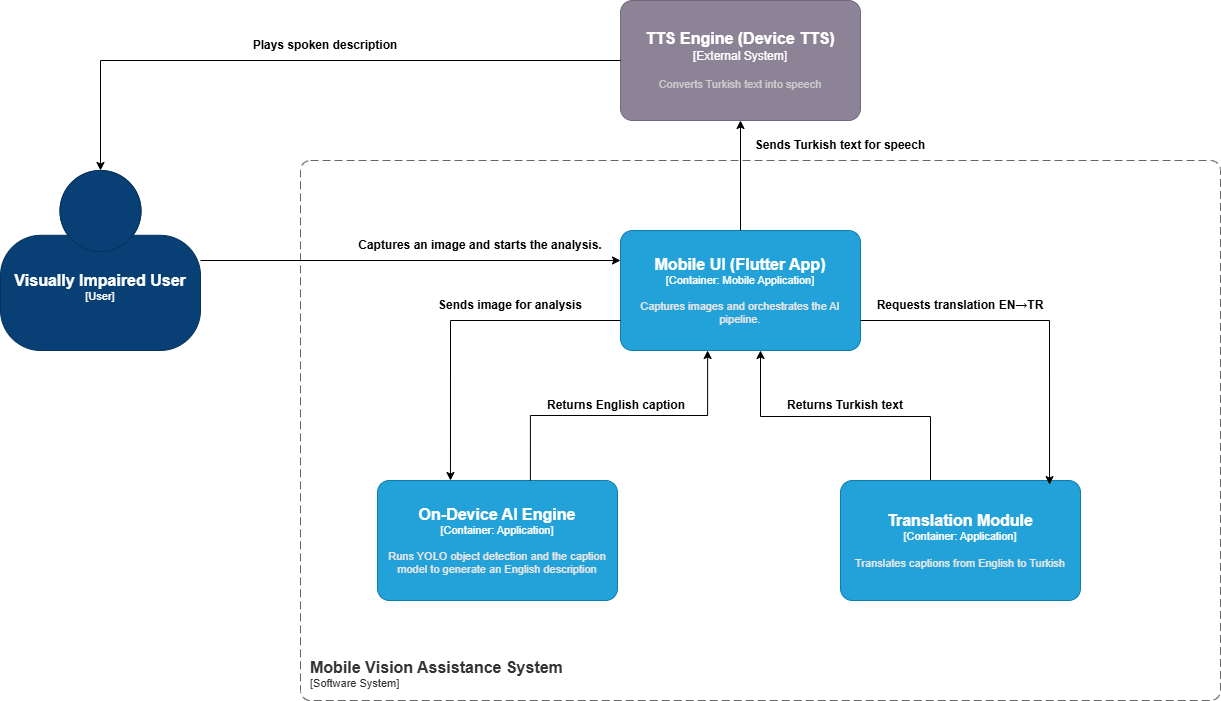

The diagram above was exported from draw.io. Its source (the exported page's mxGraphModel, read from the mxfile embedded in the PNG):
<mxGraphModel dx="1906" dy="981" grid="1" gridSize="10" guides="1" tooltips="1" connect="1" arrows="1" fold="1" page="1" pageScale="1" pageWidth="827" pageHeight="1169" math="0" shadow="0">
  <root>
    <mxCell id="0" />
    <mxCell id="1" parent="0" />
    <object placeholders="1" c4Name="Visually Impaired User" c4Type="User" c4Description="" label="&lt;font style=&quot;font-size: 16px&quot;&gt;&lt;b&gt;%c4Name%&lt;/b&gt;&lt;/font&gt;&lt;div&gt;[%c4Type%]&lt;/div&gt;&lt;br&gt;&lt;div&gt;&lt;font style=&quot;font-size: 11px&quot;&gt;&lt;font color=&quot;#cccccc&quot;&gt;%c4Description%&lt;/font&gt;&lt;/div&gt;" id="d_wz1hIJSqai3IKY0h_z-1">
      <mxCell parent="1" style="html=1;fontSize=11;dashed=0;whiteSpace=wrap;fillColor=#083F75;strokeColor=#06315C;fontColor=#ffffff;shape=mxgraph.c4.person2;align=center;metaEdit=1;points=[[0.5,0,0],[1,0.5,0],[1,0.75,0],[0.75,1,0],[0.5,1,0],[0.25,1,0],[0,0.75,0],[0,0.5,0]];resizable=0;" vertex="1">
        <mxGeometry height="180" width="200" x="70" y="410" as="geometry" />
      </mxCell>
    </object>
    <mxCell id="d_wz1hIJSqai3IKY0h_z-18" edge="1" parent="1" style="edgeStyle=orthogonalEdgeStyle;rounded=0;orthogonalLoop=1;jettySize=auto;html=1;exitX=0.5;exitY=1;exitDx=0;exitDy=0;">
      <mxGeometry relative="1" as="geometry">
        <mxPoint x="360" y="390" as="sourcePoint" />
        <mxPoint x="360" y="390" as="targetPoint" />
      </mxGeometry>
    </mxCell>
    <object placeholders="1" c4Name="Mobile Vision Assistance System" c4Type="SystemScopeBoundary" c4Application="Software System" label="&lt;font style=&quot;font-size: 16px&quot;&gt;&lt;b&gt;&lt;div style=&quot;text-align: left&quot;&gt;%c4Name%&lt;/div&gt;&lt;/b&gt;&lt;/font&gt;&lt;div style=&quot;text-align: left&quot;&gt;[%c4Application%]&lt;/div&gt;" id="A0EgS0P2SaSLIpyXIK08-1">
      <mxCell parent="1" style="rounded=1;fontSize=11;whiteSpace=wrap;html=1;dashed=1;arcSize=20;fillColor=none;strokeColor=#666666;fontColor=#333333;labelBackgroundColor=none;align=left;verticalAlign=bottom;labelBorderColor=none;spacingTop=0;spacing=10;dashPattern=8 4;metaEdit=1;rotatable=0;perimeter=rectanglePerimeter;noLabel=0;labelPadding=0;allowArrows=0;connectable=0;expand=0;recursiveResize=0;editable=1;pointerEvents=0;absoluteArcSize=1;points=[[0.25,0,0],[0.5,0,0],[0.75,0,0],[1,0.25,0],[1,0.5,0],[1,0.75,0],[0.75,1,0],[0.5,1,0],[0.25,1,0],[0,0.75,0],[0,0.5,0],[0,0.25,0]];" vertex="1">
        <mxGeometry height="540" width="920" x="370" y="400" as="geometry" />
      </mxCell>
    </object>
    <object placeholders="1" c4Name="Mobile UI (Flutter App)" c4Type="Container" c4Technology="Mobile Application" c4Description="Captures images and orchestrates the AI pipeline." label="&lt;font style=&quot;font-size: 16px&quot;&gt;&lt;b&gt;%c4Name%&lt;/b&gt;&lt;/font&gt;&lt;div&gt;[%c4Type%: %c4Technology%]&lt;/div&gt;&lt;br&gt;&lt;div&gt;&lt;font style=&quot;font-size: 11px&quot;&gt;&lt;font color=&quot;#E6E6E6&quot;&gt;%c4Description%&lt;/font&gt;&lt;/div&gt;" id="A0EgS0P2SaSLIpyXIK08-3">
      <mxCell parent="1" style="rounded=1;whiteSpace=wrap;html=1;fontSize=11;labelBackgroundColor=none;fillColor=#23A2D9;fontColor=#ffffff;align=center;arcSize=10;strokeColor=#0E7DAD;metaEdit=1;resizable=0;points=[[0.25,0,0],[0.5,0,0],[0.75,0,0],[1,0.25,0],[1,0.5,0],[1,0.75,0],[0.75,1,0],[0.5,1,0],[0.25,1,0],[0,0.75,0],[0,0.5,0],[0,0.25,0]];" vertex="1">
        <mxGeometry height="120" width="240" x="690" y="470" as="geometry" />
      </mxCell>
    </object>
    <object placeholders="1" c4Name="On-Device AI Engine" c4Type="Container" c4Technology="Application" c4Description="Runs YOLO object detection and the caption model to generate an English description" label="&lt;font style=&quot;font-size: 16px&quot;&gt;&lt;b&gt;%c4Name%&lt;/b&gt;&lt;/font&gt;&lt;div&gt;[%c4Type%: %c4Technology%]&lt;/div&gt;&lt;br&gt;&lt;div&gt;&lt;font style=&quot;font-size: 11px&quot;&gt;&lt;font color=&quot;#E6E6E6&quot;&gt;%c4Description%&lt;/font&gt;&lt;/div&gt;" id="A0EgS0P2SaSLIpyXIK08-4">
      <mxCell parent="1" style="rounded=1;whiteSpace=wrap;html=1;fontSize=11;labelBackgroundColor=none;fillColor=#23A2D9;fontColor=#ffffff;align=center;arcSize=10;strokeColor=#0E7DAD;metaEdit=1;resizable=0;points=[[0.25,0,0],[0.5,0,0],[0.75,0,0],[1,0.25,0],[1,0.5,0],[1,0.75,0],[0.75,1,0],[0.5,1,0],[0.25,1,0],[0,0.75,0],[0,0.5,0],[0,0.25,0]];" vertex="1">
        <mxGeometry height="120" width="240" x="447" y="720" as="geometry" />
      </mxCell>
    </object>
    <mxCell id="A0EgS0P2SaSLIpyXIK08-15" edge="1" parent="1" source="A0EgS0P2SaSLIpyXIK08-5" style="edgeStyle=orthogonalEdgeStyle;rounded=0;orthogonalLoop=1;jettySize=auto;html=1;exitX=0.25;exitY=0;exitDx=0;exitDy=0;exitPerimeter=0;">
      <mxGeometry relative="1" as="geometry">
        <Array as="points">
          <mxPoint x="1000" y="720" />
          <mxPoint x="1000" y="656" />
          <mxPoint x="830" y="656" />
        </Array>
        <mxPoint x="830" y="590" as="targetPoint" />
      </mxGeometry>
    </mxCell>
    <object placeholders="1" c4Name="Translation Module" c4Type="Container" c4Technology="Application" c4Description="Translates captions from English to Turkish" label="&lt;font style=&quot;font-size: 16px&quot;&gt;&lt;b&gt;%c4Name%&lt;/b&gt;&lt;/font&gt;&lt;div&gt;[%c4Type%: %c4Technology%]&lt;/div&gt;&lt;br&gt;&lt;div&gt;&lt;font style=&quot;font-size: 11px&quot;&gt;&lt;font color=&quot;#E6E6E6&quot;&gt;%c4Description%&lt;/font&gt;&lt;/div&gt;" id="A0EgS0P2SaSLIpyXIK08-5">
      <mxCell parent="1" style="rounded=1;whiteSpace=wrap;html=1;fontSize=11;labelBackgroundColor=none;fillColor=#23A2D9;fontColor=#ffffff;align=center;arcSize=10;strokeColor=#0E7DAD;metaEdit=1;resizable=0;points=[[0.25,0,0],[0.5,0,0],[0.75,0,0],[1,0.25,0],[1,0.5,0],[1,0.75,0],[0.75,1,0],[0.5,1,0],[0.25,1,0],[0,0.75,0],[0,0.5,0],[0,0.25,0]];" vertex="1">
        <mxGeometry height="120" width="240" x="910" y="720" as="geometry" />
      </mxCell>
    </object>
    <object placeholders="1" c4Name="TTS Engine (Device TTS)" c4Type="External System" c4Description="Converts Turkish text into speech" label="&lt;font style=&quot;font-size: 16px&quot;&gt;&lt;b&gt;%c4Name%&lt;/b&gt;&lt;/font&gt;&lt;div&gt;[%c4Type%]&lt;/div&gt;&lt;br&gt;&lt;div&gt;&lt;font style=&quot;font-size: 11px&quot;&gt;&lt;font color=&quot;#cccccc&quot;&gt;%c4Description%&lt;/font&gt;&lt;/div&gt;" id="A0EgS0P2SaSLIpyXIK08-6">
      <mxCell parent="1" style="rounded=1;whiteSpace=wrap;html=1;labelBackgroundColor=none;fillColor=#8C8496;fontColor=#ffffff;align=center;arcSize=10;strokeColor=#736782;metaEdit=1;resizable=0;points=[[0.25,0,0],[0.5,0,0],[0.75,0,0],[1,0.25,0],[1,0.5,0],[1,0.75,0],[0.75,1,0],[0.5,1,0],[0.25,1,0],[0,0.75,0],[0,0.5,0],[0,0.25,0]];" vertex="1">
        <mxGeometry height="120" width="240" x="690" y="240" as="geometry" />
      </mxCell>
    </object>
    <mxCell id="A0EgS0P2SaSLIpyXIK08-7" edge="1" parent="1" source="d_wz1hIJSqai3IKY0h_z-1" style="edgeStyle=orthogonalEdgeStyle;rounded=0;orthogonalLoop=1;jettySize=auto;html=1;exitX=1;exitY=0.5;exitDx=0;exitDy=0;exitPerimeter=0;entryX=0;entryY=0.25;entryDx=0;entryDy=0;entryPerimeter=0;" target="A0EgS0P2SaSLIpyXIK08-3">
      <mxGeometry relative="1" as="geometry" />
    </mxCell>
    <mxCell id="A0EgS0P2SaSLIpyXIK08-8" parent="1" style="text;html=1;whiteSpace=wrap;strokeColor=none;fillColor=none;align=center;verticalAlign=middle;rounded=0;fontStyle=1" value="Captures an image and starts the analysis." vertex="1">
      <mxGeometry height="30" width="260" x="420" y="470" as="geometry" />
    </mxCell>
    <mxCell id="A0EgS0P2SaSLIpyXIK08-10" edge="1" parent="1" source="A0EgS0P2SaSLIpyXIK08-4" style="edgeStyle=orthogonalEdgeStyle;rounded=0;orthogonalLoop=1;jettySize=auto;html=1;entryX=0.363;entryY=1;entryDx=0;entryDy=0;entryPerimeter=0;exitX=0.637;exitY=0;exitDx=0;exitDy=0;exitPerimeter=0;" target="A0EgS0P2SaSLIpyXIK08-3">
      <mxGeometry relative="1" as="geometry">
        <Array as="points">
          <mxPoint x="600" y="655" />
          <mxPoint x="777" y="655" />
        </Array>
        <mxPoint x="627" y="720" as="sourcePoint" />
      </mxGeometry>
    </mxCell>
    <mxCell id="A0EgS0P2SaSLIpyXIK08-11" parent="1" style="text;html=1;whiteSpace=wrap;strokeColor=none;fillColor=none;align=center;verticalAlign=middle;rounded=0;fontStyle=1" value="Sends image for analysis" vertex="1">
      <mxGeometry height="30" width="160" x="500" y="530" as="geometry" />
    </mxCell>
    <mxCell id="A0EgS0P2SaSLIpyXIK08-12" parent="1" style="text;html=1;whiteSpace=wrap;strokeColor=none;fillColor=none;align=center;verticalAlign=middle;rounded=0;fontStyle=1" value="Returns English caption" vertex="1">
      <mxGeometry height="30" width="170" x="601" y="630" as="geometry" />
    </mxCell>
    <mxCell id="A0EgS0P2SaSLIpyXIK08-13" edge="1" parent="1" source="A0EgS0P2SaSLIpyXIK08-3" style="edgeStyle=orthogonalEdgeStyle;rounded=0;orthogonalLoop=1;jettySize=auto;html=1;exitX=1;exitY=0.75;exitDx=0;exitDy=0;exitPerimeter=0;entryX=0.871;entryY=0.034;entryDx=0;entryDy=0;entryPerimeter=0;" target="A0EgS0P2SaSLIpyXIK08-5">
      <mxGeometry relative="1" as="geometry" />
    </mxCell>
    <mxCell id="A0EgS0P2SaSLIpyXIK08-14" parent="1" style="text;html=1;whiteSpace=wrap;strokeColor=none;fillColor=none;align=center;verticalAlign=middle;rounded=0;fontStyle=1" value="Requests translation EN→TR" vertex="1">
      <mxGeometry height="30" width="180" x="940" y="530" as="geometry" />
    </mxCell>
    <mxCell id="A0EgS0P2SaSLIpyXIK08-16" parent="1" style="text;html=1;whiteSpace=wrap;strokeColor=none;fillColor=none;align=center;verticalAlign=middle;rounded=0;fontStyle=1" value="Returns Turkish text" vertex="1">
      <mxGeometry height="30" width="190" x="820" y="630" as="geometry" />
    </mxCell>
    <mxCell id="A0EgS0P2SaSLIpyXIK08-18" edge="1" parent="1" source="A0EgS0P2SaSLIpyXIK08-3" style="edgeStyle=orthogonalEdgeStyle;rounded=0;orthogonalLoop=1;jettySize=auto;html=1;exitX=0.5;exitY=0;exitDx=0;exitDy=0;exitPerimeter=0;entryX=0.5;entryY=1;entryDx=0;entryDy=0;entryPerimeter=0;" target="A0EgS0P2SaSLIpyXIK08-6">
      <mxGeometry relative="1" as="geometry" />
    </mxCell>
    <mxCell id="A0EgS0P2SaSLIpyXIK08-19" parent="1" style="text;html=1;whiteSpace=wrap;strokeColor=none;fillColor=none;align=center;verticalAlign=middle;rounded=0;fontStyle=1" value="Sends Turkish text for speech" vertex="1">
      <mxGeometry height="30" width="220" x="800" y="370" as="geometry" />
    </mxCell>
    <mxCell id="A0EgS0P2SaSLIpyXIK08-20" edge="1" parent="1" source="A0EgS0P2SaSLIpyXIK08-6" style="edgeStyle=orthogonalEdgeStyle;rounded=0;orthogonalLoop=1;jettySize=auto;html=1;exitX=0;exitY=0.5;exitDx=0;exitDy=0;exitPerimeter=0;entryX=0.5;entryY=0;entryDx=0;entryDy=0;entryPerimeter=0;" target="d_wz1hIJSqai3IKY0h_z-1">
      <mxGeometry relative="1" as="geometry" />
    </mxCell>
    <mxCell id="A0EgS0P2SaSLIpyXIK08-21" parent="1" style="text;html=1;whiteSpace=wrap;strokeColor=none;fillColor=none;align=center;verticalAlign=middle;rounded=0;fontStyle=1" value="Plays spoken description" vertex="1">
      <mxGeometry height="30" width="230" x="280" y="270" as="geometry" />
    </mxCell>
    <mxCell id="7PvQBewQcsZQChTP2_65-1" edge="1" parent="1" source="A0EgS0P2SaSLIpyXIK08-3" style="edgeStyle=orthogonalEdgeStyle;rounded=0;orthogonalLoop=1;jettySize=auto;html=1;exitX=0;exitY=0.75;exitDx=0;exitDy=0;exitPerimeter=0;entryX=0.304;entryY=0;entryDx=0;entryDy=0;entryPerimeter=0;" target="A0EgS0P2SaSLIpyXIK08-4">
      <mxGeometry relative="1" as="geometry" />
    </mxCell>
  </root>
</mxGraphModel>